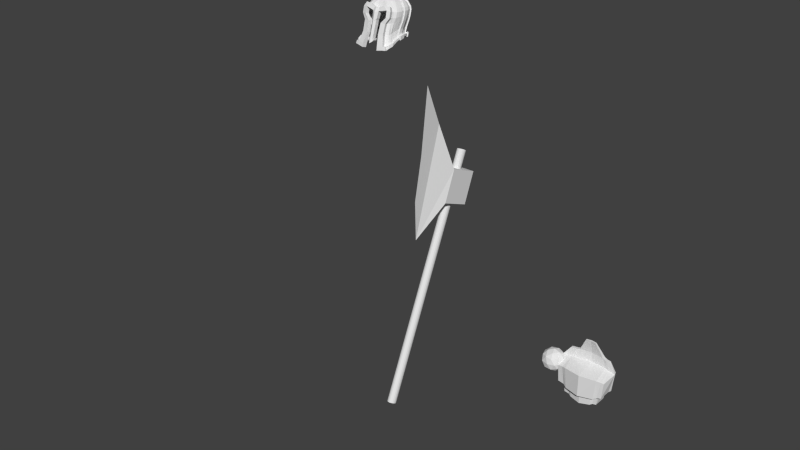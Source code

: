 # Source: marauder0.blend  (saved by Blender 2.71.0; exported with 4.5.12 LTS)
import bpy
from mathutils import Matrix  # noqa: F401  (used for matrix-valued properties, if any)

bpy.ops.wm.read_factory_settings(use_empty=True)
scene = bpy.context.scene
scene.name = 'Scene'

# ---- collections
col_collection_1 = bpy.data.collections.new('Collection 1'); scene.collection.children.link(col_collection_1)

# ---- world
world_world = bpy.data.worlds.new('World'); scene.world = world_world
world_world.color = (0.05088, 0.05088, 0.05088)
world_world.use_sun_shadow = False
world_world.sun_shadow_jitter_overblur = 0.0
world_world.cycles.sampling_method = 'MANUAL'
world_world.cycles.sample_map_resolution = 256

# ---- meshes
me_icosphere = bpy.data.meshes.new('Icosphere')
me_icosphere.from_pydata([(0.0, 0.0, -1.0), (0.7236, -0.5257, -0.4472), (-0.2764, -0.8506, -0.4472), (-0.8944, 0.0, -0.4472), (-0.2764, 0.8506, -0.4472), (0.7236, 0.5257, -0.4472), (0.2764, -0.8506, 0.4472), (-0.7236, -0.5257, 0.4472), (-0.7236, 0.5257, 0.4472), (0.2764, 0.8506, 0.4472), (0.8944, 0.0, 0.4472), (0.0, 0.0, 1.0), (-0.1625, -0.5, -0.8507), (0.4253, -0.309, -0.8507), (0.2629, -0.809, -0.5257), (0.8506, 0.0, -0.5257), (0.4253, 0.309, -0.8507), (-0.5257, 0.0, -0.8507), (-0.6882, -0.5, -0.5257), (-0.1625, 0.5, -0.8507), (-0.6882, 0.5, -0.5257), (0.2629, 0.809, -0.5257), (0.9511, -0.309, 0.0), (0.9511, 0.309, 0.0), (0.0, -1.0, 0.0), (0.5878, -0.809, 0.0), (-0.9511, -0.309, 0.0), (-0.5878, -0.809, 0.0), (-0.5878, 0.809, 0.0), (-0.9511, 0.309, 0.0), (0.5878, 0.809, 0.0), (0.0, 1.0, 0.0), (0.6882, -0.5, 0.5257), (-0.2629, -0.809, 0.5257), (-0.8506, 0.0, 0.5257), (-0.2629, 0.809, 0.5257), (0.6882, 0.5, 0.5257), (0.1625, -0.5, 0.8507), (0.5257, 0.0, 0.8507), (-0.4253, -0.309, 0.8507), (-0.4253, 0.309, 0.8507), (0.1625, 0.5, 0.8507)], [], [(0, 13, 12), (1, 13, 15), (0, 12, 17), (0, 17, 19), (0, 19, 16), (1, 15, 22), (2, 14, 24), (3, 18, 26), (4, 20, 28), (5, 21, 30), (1, 22, 25), (2, 24, 27), (3, 26, 29), (4, 28, 31), (5, 30, 23), (6, 32, 37), (7, 33, 39), (8, 34, 40), (9, 35, 41), (10, 36, 38), (12, 14, 2), (12, 13, 14), (13, 1, 14), (15, 16, 5), (15, 13, 16), (13, 0, 16), (17, 18, 3), (17, 12, 18), (12, 2, 18), (19, 20, 4), (19, 17, 20), (17, 3, 20), (16, 21, 5), (16, 19, 21), (19, 4, 21), (22, 23, 10), (22, 15, 23), (15, 5, 23), (24, 25, 6), (24, 14, 25), (14, 1, 25), (26, 27, 7), (26, 18, 27), (18, 2, 27), (28, 29, 8), (28, 20, 29), (20, 3, 29), (30, 31, 9), (30, 21, 31), (21, 4, 31), (25, 32, 6), (25, 22, 32), (22, 10, 32), (27, 33, 7), (27, 24, 33), (24, 6, 33), (29, 34, 8), (29, 26, 34), (26, 7, 34), (31, 35, 9), (31, 28, 35), (28, 8, 35), (23, 36, 10), (23, 30, 36), (30, 9, 36), (37, 38, 11), (37, 32, 38), (32, 10, 38), (39, 37, 11), (39, 33, 37), (33, 6, 37), (40, 39, 11), (40, 34, 39), (34, 7, 39), (41, 40, 11), (41, 35, 40), (35, 8, 40), (38, 41, 11), (38, 36, 41), (36, 9, 41)])
me_icosphere.use_remesh_preserve_volume = False
me_icosphere.use_remesh_preserve_attributes = False
me_icosphere.use_mirror_vertex_groups = False
me_icosphere.update()
me_cube_002 = bpy.data.meshes.new('Cube.002')
me_cube_002.from_pydata([(-1.164, -0.6942, 3.553), (-1.164, 1.104, 3.553), (1.162, 1.104, 3.553), (1.162, -0.6942, 3.553), (-1.254, -0.7693, 5.452), (-1.399, 1.224, 5.87), (1.407, 1.224, 5.87), (1.256, -0.7693, 5.452), (0.004084, 1.404, 5.909), (-0.0007257, 1.11, 3.369), (0.001125, -1.0, 5.496), (-0.0007257, -0.9079, 3.37), (-1.441, -0.5817, 3.722), (-1.441, 0.9961, 3.725), (1.439, 0.9961, 3.725), (1.439, -0.5817, 3.722), (-1.553, -0.6479, 5.391), (-1.733, 1.101, 5.813), (1.741, 1.101, 5.813), (1.555, -0.6479, 5.391), (-2.002, -0.5346, 3.769), (-2.002, 0.9504, 3.773), (1.837, 0.9504, 3.773), (1.837, -0.5346, 3.769), (-2.159, -0.5971, 5.34), (-2.409, 1.049, 5.764), (2.221, 1.049, 5.764), (1.985, -0.5971, 5.34), (-1.399, 0.6281, 5.873), (-1.164, 0.6006, 3.553), (1.407, 0.6281, 5.873), (1.162, 0.6006, 3.553), (-0.0007257, 0.5658, 3.37), (0.004084, 0.7569, 5.918), (-1.733, 0.5564, 5.813), (-1.441, 0.5342, 3.722), (1.741, 0.5564, 5.813), (1.439, 0.5342, 3.722), (-2.409, 0.5264, 5.762), (-2.002, 0.5063, 3.769), (2.221, 0.5264, 5.762), (1.837, 0.5063, 3.769)], [], [(7, 3, 15, 19), (8, 6, 2, 9), (31, 2, 14, 37), (10, 4, 0, 11), (32, 9, 2, 31), (5, 8, 9, 1), (7, 10, 11, 3), (29, 1, 9, 32), (19, 15, 23, 27), (37, 14, 22, 41), (30, 7, 19, 36), (2, 6, 18, 14), (29, 0, 12, 35), (5, 1, 13, 17), (0, 4, 16, 12), (38, 25, 21, 39), (40, 27, 23, 41), (36, 19, 27, 40), (14, 18, 26, 22), (35, 12, 20, 39), (17, 13, 21, 25), (12, 16, 24, 20), (3, 31, 37, 15), (11, 32, 31, 3), (10, 33, 28, 4), (0, 29, 32, 11), (7, 30, 33, 10), (15, 37, 41, 23), (1, 29, 35, 13), (4, 28, 34, 16), (24, 38, 39, 20), (26, 40, 41, 22), (13, 35, 39, 21), (16, 34, 38, 24), (8, 5, 17, 25, 38, 34, 28, 33, 30, 36, 40, 26, 18, 6)])
me_cube_002.use_remesh_preserve_volume = False
me_cube_002.use_remesh_preserve_attributes = False
me_cube_002.use_mirror_vertex_groups = False
me_cube_002.update()
me_cube_001 = bpy.data.meshes.new('Cube.001')
me_cube_001.from_pydata([(-1.199, -0.7693, -0.8016), (-1.199, 0.9879, -0.8016), (1.199, 0.9879, -0.8016), (1.199, -0.7693, -0.8016), (-1.383, -0.7693, 0.9556), (-1.337, 0.9879, 1.377), (1.343, 0.9879, 1.377), (1.383, -0.7693, 0.9556), (0.002827, 1.289, 1.367), (0.0, 1.06, -1.05), (0.0, -1.056, 1.0), (0.0, -1.056, -0.856), (-1.485, -0.6479, -0.6195), (-1.485, 0.8665, -0.6195), (1.485, 0.8665, -0.6195), (1.485, -0.6479, -0.6195), (-1.712, -0.6479, 0.8949), (-1.656, 0.8665, 1.316), (1.662, 0.8665, 1.316), (1.712, -0.6479, 0.8949), (-2.001, -0.5971, -0.5617), (-2.063, 0.8156, -0.5686), (1.895, 0.8156, -0.5686), (1.815, -0.5971, -0.5591), (-2.109, -0.5971, 0.8469), (-2.303, 0.8156, 1.265), (2.12, 0.8156, 1.265), (1.954, -0.5971, 0.8467), (-1.337, 0.6281, 1.377), (-1.199, 0.6281, -0.8016), (1.343, 0.6281, 1.377), (1.199, 0.6281, -0.8016), (0.0, 0.5905, -1.0), (0.002827, 0.7569, 1.421), (-1.656, 0.5564, 1.316), (-1.485, 0.5564, -0.6195), (1.662, 0.5564, 1.316), (1.485, 0.5564, -0.6195), (-2.381, 0.5264, 1.249), (-2.001, 0.5264, -0.5617), (2.22, 0.5264, 1.244), (1.815, 0.5264, -0.5591), (-1.027, 0.9355, 2.146), (1.029, 0.9355, 2.146), (0.000736, 1.072, 2.18), (-1.272, 0.8424, 2.099), (1.274, 0.8424, 2.099), (-1.768, 0.8034, 2.06), (1.625, 0.8034, 2.06), (-1.027, 0.6596, 2.146), (1.029, 0.6596, 2.146), (0.000736, 0.7584, 2.18), (-1.272, 0.6046, 2.099), (1.274, 0.6046, 2.099), (-1.768, 0.5816, 2.06), (1.625, 0.5816, 2.06), (-0.4211, 0.4901, 3.406), (0.4226, 0.4901, 3.406), (0.000736, 0.5463, 3.42), (-0.4211, 0.3768, 3.406), (0.4226, 0.3768, 3.406), (0.000736, 0.4174, 3.42)], [], [(7, 3, 15, 19), (8, 6, 2, 9), (31, 2, 14, 37), (10, 4, 0, 11), (32, 9, 2, 31), (28, 33, 51, 49), (5, 8, 9, 1), (7, 10, 11, 3), (29, 1, 9, 32), (33, 30, 50, 51), (19, 15, 23, 27), (37, 14, 22, 41), (30, 7, 19, 36), (2, 6, 18, 14), (29, 0, 12, 35), (5, 1, 13, 17), (30, 36, 53, 50), (0, 4, 16, 12), (38, 25, 21, 39), (40, 27, 23, 41), (36, 19, 27, 40), (14, 18, 26, 22), (35, 12, 20, 39), (17, 13, 21, 25), (34, 28, 49, 52), (12, 16, 24, 20), (3, 31, 37, 15), (11, 32, 31, 3), (10, 33, 28, 4), (0, 29, 32, 11), (7, 30, 33, 10), (15, 37, 41, 23), (36, 40, 55, 53), (1, 29, 35, 13), (4, 28, 34, 16), (24, 38, 39, 20), (26, 40, 41, 22), (38, 34, 52, 54), (13, 35, 39, 21), (16, 34, 38, 24), (49, 51, 61, 59), (51, 50, 60, 61), (49, 42, 45, 52), (52, 45, 47, 54), (43, 50, 53, 46), (46, 53, 55, 48), (40, 26, 48, 55), (17, 25, 47, 45), (26, 18, 46, 48), (25, 38, 54, 47), (5, 17, 45, 42), (18, 6, 43, 46), (8, 5, 42, 44), (6, 8, 44, 43), (61, 58, 56, 59), (60, 57, 58, 61), (50, 43, 57, 60), (44, 42, 56, 58), (43, 44, 58, 57), (42, 49, 59, 56)])
me_cube_001.use_remesh_preserve_volume = False
me_cube_001.use_remesh_preserve_attributes = False
me_cube_001.use_mirror_vertex_groups = False
me_cube_001.update()
me_cylinder_002 = bpy.data.meshes.new('Cylinder.002')
me_cylinder_002.from_pydata([(-1.433, -3.977, -1.981), (-2.465, -3.365, 0.3091), (-1.649, -5.59, -7.275), (-0.8918, -2.138, 2.072), (-2.996, -5.328, -7.06), (-1.68, -1.984, 2.03), (-3.659, -4.859, -6.7), (-2.234, -1.734, 1.964), (-3.796, -4.271, -6.343), (-2.541, -1.397, 1.874), (-3.65, -3.583, -6.01), (-2.687, -0.9866, 1.764), (-3.615, -2.823, -5.679), (-2.863, -0.5185, 1.639), (-3.618, -1.95, -5.361), (-3.035, 0.07808, 1.513), (-3.562, -0.9692, -5.122), (-3.068, 0.7856, 1.392), (-3.419, -0.0891, -5.111), (-2.955, 1.46, 1.267), (-3.208, 0.5646, -5.273), (-2.774, 1.987, 1.134), (-2.887, 1.145, -5.428), (-2.496, 2.455, 1.009), (-2.455, 1.653, -5.564), (-2.122, 2.866, 0.8989), (-1.929, 2.07, -5.675), (-1.667, 3.202, 0.8089), (-1.329, 2.38, -5.758), (-1.148, 3.452, 0.742), (-0.6775, 2.571, -5.809), (-0.5855, 3.607, 0.7008), (8.56e-07, 2.636, -5.826), (3.694e-07, 3.659, 0.6869), (0.6775, 2.571, -5.809), (0.5855, 3.607, 0.7008), (1.329, 2.38, -5.758), (1.148, 3.452, 0.742), (1.929, 2.07, -5.675), (1.667, 3.202, 0.8089), (2.455, 1.653, -5.564), (2.122, 2.866, 0.8989), (2.887, 1.145, -5.428), (2.496, 2.455, 1.009), (3.208, 0.5646, -5.273), (2.774, 1.987, 1.134), (3.419, -0.0891, -5.111), (2.955, 1.46, 1.267), (3.562, -0.9692, -5.122), (3.068, 0.7856, 1.392), (3.618, -1.95, -5.361), (3.035, 0.07808, 1.513), (3.615, -2.823, -5.679), (2.863, -0.5185, 1.639), (3.65, -3.583, -6.01), (2.687, -0.9867, 1.764), (3.796, -4.271, -6.343), (2.541, -1.397, 1.874), (3.659, -4.859, -6.7), (2.234, -1.734, 1.964), (2.996, -5.328, -7.06), (1.68, -1.984, 2.03), (1.649, -5.59, -7.275), (0.8918, -2.138, 2.072), (-1.262, -4.629, -4.275), (-3.25, -3.174, 0.2581), (-2.471, -3.786, -2.032), (-2.377, -4.449, -4.327), (-3.425, -2.855, 0.2094), (-3.059, -3.458, -2.046), (-3.079, -4.102, -4.307), (-3.838, -2.415, 0.1841), (-3.509, -2.995, -1.985), (-3.203, -3.585, -4.156), (-3.983, -1.876, 0.1624), (-3.731, -2.425, -1.893), (-3.246, -2.975, -3.948), (-4.078, -1.262, 0.1288), (-3.929, -1.781, -1.808), (-3.404, -2.298, -3.743), (-4.064, -0.4867, 0.09518), (-3.981, -0.9787, -1.727), (-3.563, -1.464, -3.544), (-4.006, 0.4116, 0.04187), (-3.948, -0.04998, -1.682), (-3.592, -0.5096, -3.402), (-3.834, 1.247, -0.07224), (-3.794, 0.808, -1.754), (-3.446, 0.3595, -3.432), (-3.598, 1.891, -0.2348), (-3.561, 1.461, -1.918), (-3.234, 1.013, -3.595), (-3.238, 2.463, -0.3876), (-3.205, 2.041, -2.073), (-2.911, 1.593, -3.75), (-2.754, 2.965, -0.5215), (-2.725, 2.55, -2.209), (-2.475, 2.101, -3.886), (-2.164, 3.376, -0.6314), (-2.141, 2.967, -2.32), (-1.945, 2.519, -3.998), (-1.49, 3.682, -0.7131), (-1.475, 3.277, -2.403), (-1.34, 2.829, -4.081), (-0.7598, 3.871, -0.7634), (-0.7519, 3.468, -2.454), (-0.683, 3.019, -4.132), (7.19e-07, 3.934, -0.7804), (7.999e-07, 3.532, -2.472), (7.65e-07, 3.084, -4.149), (0.7598, 3.871, -0.7634), (0.7519, 3.468, -2.454), (0.683, 3.019, -4.132), (1.49, 3.682, -0.7131), (1.475, 3.277, -2.403), (1.34, 2.829, -4.081), (2.164, 3.376, -0.6314), (2.141, 2.967, -2.32), (1.945, 2.519, -3.998), (2.754, 2.965, -0.5215), (2.725, 2.55, -2.209), (2.475, 2.101, -3.886), (3.238, 2.463, -0.3876), (3.205, 2.041, -2.073), (2.911, 1.593, -3.75), (3.598, 1.891, -0.2348), (3.561, 1.461, -1.918), (3.234, 1.013, -3.595), (3.834, 1.247, -0.07223), (3.794, 0.808, -1.754), (3.446, 0.3595, -3.432), (4.006, 0.4116, 0.04187), (3.948, -0.04999, -1.682), (3.592, -0.5096, -3.402), (4.064, -0.4867, 0.09518), (3.981, -0.9787, -1.727), (3.563, -1.464, -3.544), (4.078, -1.262, 0.1288), (3.929, -1.781, -1.808), (3.404, -2.298, -3.743), (3.983, -1.876, 0.1624), (3.731, -2.425, -1.893), (3.246, -2.975, -3.948), (3.838, -2.415, 0.1841), (3.509, -2.995, -1.985), (3.203, -3.585, -4.156), (3.425, -2.855, 0.2094), (3.059, -3.458, -2.046), (3.079, -4.102, -4.307), (3.25, -3.174, 0.2581), (2.471, -3.786, -2.032), (2.377, -4.449, -4.327), (2.465, -3.365, 0.3091), (1.433, -3.977, -1.981), (1.262, -4.629, -4.275), (-0.5916, -0.9985, 2.575), (-1.115, -0.8897, 2.561), (-1.468, -0.7171, 2.522), (-1.651, -0.4895, 2.453), (-1.743, -0.2153, 2.356), (-1.854, 0.1026, 2.265), (-1.957, 0.5083, 2.174), (-1.968, 0.9883, 2.081), (-1.891, 1.447, 1.99), (-1.774, 1.807, 1.899), (-1.597, 2.126, 1.815), (-1.358, 2.407, 1.741), (-1.067, 2.637, 1.68), (-0.7347, 2.807, 1.635), (-0.3745, 2.913, 1.608), (4.639e-08, 2.948, 1.598), (0.3745, 2.913, 1.608), (0.7347, 2.807, 1.635), (1.067, 2.637, 1.68), (1.358, 2.407, 1.741), (1.597, 2.126, 1.815), (1.774, 1.807, 1.899), (1.891, 1.447, 1.99), (1.968, 0.9883, 2.081), (1.957, 0.5083, 2.174), (1.854, 0.1026, 2.265), (1.743, -0.2154, 2.356), (1.651, -0.4895, 2.453), (1.468, -0.7171, 2.522), (1.115, -0.8897, 2.561), (0.5916, -0.9985, 2.575), (0.5954, 0.1723, 2.945), (0.8813, 0.3861, 2.888), (0.9305, 0.5356, 2.848), (0.9891, 0.7061, 2.803), (-0.7254, 0.5921, 2.501), (1.042, 0.9235, 2.757), (-0.8127, 0.8945, 2.43), (1.047, 1.181, 2.713), (-1.005, 1.427, 2.667), (-0.7353, 1.437, 2.322), (-0.6618, 1.57, 2.286), (-0.5628, 1.686, 2.255), (-0.4422, 1.782, 2.23), (-0.3046, 1.853, 2.211), (-0.1553, 1.897, 2.199), (-2.721e-07, 1.911, 2.195), (0.1553, 1.897, 2.199), (0.3046, 1.853, 2.211), (0.4422, 1.782, 2.23), (0.5628, 1.686, 2.255), (0.6618, 1.57, 2.286), (0.7353, 1.437, 2.322), (0.7836, 1.287, 2.36), (-1.047, 1.181, 2.713), (-0.9891, 0.7061, 2.803), (-0.8813, 0.3861, 2.888), (-0.7835, 0.2635, 2.921), (-0.5954, 0.1723, 2.945), (0.6108, 0.38, 2.558), (-0.3158, 0.1162, 2.96), (0.2462, 0.2651, 2.588), (-0.2462, 0.2651, 2.588), (-0.4641, 0.3089, 2.577), (-0.6108, 0.38, 2.558), (-0.687, 0.4756, 2.532), (0.3158, 0.1162, 2.96), (-0.7711, 0.7251, 2.465), (0.7835, 0.2635, 2.921), (-0.8163, 1.095, 2.395), (-0.7836, 1.287, 2.36), (1.005, 1.427, 2.667), (0.9432, 1.619, 2.619), (0.8489, 1.789, 2.573), (0.7219, 1.939, 2.533), (0.5672, 2.062, 2.5), (0.3907, 2.153, 2.476), (0.1992, 2.209, 2.461), (-2.294e-07, 2.228, 2.456), (-0.1992, 2.209, 2.461), (-0.3907, 2.153, 2.476), (-0.5672, 2.062, 2.5), (-0.7219, 1.939, 2.533), (-0.8489, 1.789, 2.573), (-0.9432, 1.619, 2.619), (0.8163, 1.095, 2.395), (0.8127, 0.8945, 2.43), (0.7711, 0.7251, 2.465), (0.7254, 0.5921, 2.501), (0.687, 0.4756, 2.532), (-1.042, 0.9235, 2.757), (0.4641, 0.3089, 2.577), (-0.9305, 0.5356, 2.848), (0.5954, 0.1893, 3.017), (3.248, -3.48, -0.8869), (3.423, -3.157, -0.9184), (3.833, -2.705, -0.9006), (3.971, -2.151, -0.8653), (4.071, -1.522, -0.8395), (4.069, -0.7327, -0.816), (4.027, 0.1808, -0.8202), (3.86, 1.027, -0.9132), (3.622, 1.676, -1.076), (3.26, 2.252, -1.23), (2.772, 2.757, -1.365), (2.178, 3.172, -1.476), (1.5, 3.48, -1.558), (0.7649, 3.669, -1.609), (7.775e-07, 3.733, -1.626), (-0.7649, 3.669, -1.609), (-1.5, 3.48, -1.558), (-2.178, 3.172, -1.476), (-2.772, 2.757, -1.365), (-3.26, 2.252, -1.23), (-3.622, 1.676, -1.076), (-3.86, 1.027, -0.9132), (-4.027, 0.1808, -0.8202), (-4.069, -0.7327, -0.816), (-4.071, -1.522, -0.8395), (-3.971, -2.151, -0.8653), (-3.833, -2.705, -0.9006), (-3.423, -3.157, -0.9184), (-2.464, -3.671, -0.8358), (-3.248, -3.48, -0.8869), (2.464, -3.671, -0.8358), (-2.838, -2.853, 0.9315), (-1.739, -3.037, 0.9806), (-3.149, -2.549, 0.8761), (-3.53, -2.131, 0.83), (-3.665, -1.62, 0.7802), (-3.778, -1.038, 0.7173), (-3.818, -0.3011, 0.654), (-3.803, 0.5577, 0.5783), (-3.646, 1.362, 0.4584), (-3.421, 1.983, 0.3012), (-3.079, 2.536, 0.1536), (-2.618, 3.02, 0.02426), (-2.057, 3.418, -0.08189), (-1.417, 3.713, -0.1608), (-0.7223, 3.895, -0.2093), (6.283e-07, 3.956, -0.2257), (0.7223, 3.895, -0.2093), (1.417, 3.713, -0.1608), (2.057, 3.418, -0.08189), (2.618, 3.02, 0.02426), (3.079, 2.536, 0.1536), (3.421, 1.983, 0.3012), (3.646, 1.362, 0.4584), (3.803, 0.5577, 0.5783), (3.818, -0.3011, 0.654), (3.778, -1.038, 0.7173), (3.665, -1.62, 0.7802), (3.53, -2.131, 0.83), (3.149, -2.549, 0.8761), (2.838, -2.853, 0.9315), (1.739, -3.037, 0.9806), (-0.2973, -2.138, 2.072), (0.2973, -2.138, 2.072), (0.1972, -0.9985, 2.575), (-0.1972, -0.9985, 2.575), (-0.08207, 0.2651, 2.588), (0.08207, 0.2651, 2.588), (-0.5304, -3.147, 0.5705), (0.5304, -3.147, 0.5705), (-0.7146, -3.571, -0.1049), (0.7146, -3.571, -0.1049), (-0.5708, -3.896, -1.323), (0.5708, -3.896, -1.323), (-0.3733, -5.082, -5.419), (0.3733, -5.082, -5.419), (0.4636, -4.239, -2.606), (-0.4636, -4.239, -2.606), (0.4426, -3.992, -1.68), (-0.4426, -3.992, -1.68), (-1.607, -4.799, -1.825), (-2.603, -4.117, 0.6885), (-1.864, -6.437, -7.048), (-3.23, -6.175, -6.832), (3.23, -6.175, -6.832), (1.864, -6.437, -7.048), (-1.454, -5.456, -4.063), (-3.442, -3.939, 0.5839), (-2.656, -4.612, -1.906), (-2.585, -5.281, -4.116), (3.442, -3.939, 0.5839), (2.656, -4.612, -1.906), (2.585, -5.281, -4.116), (2.603, -4.117, 0.6885), (1.607, -4.799, -1.825), (1.454, -5.456, -4.063), (3.446, -4.295, -0.725), (-2.656, -4.492, -0.7009), (-3.446, -4.295, -0.7251), (2.656, -4.492, -0.7009), (-3.001, -3.546, 1.403), (-1.766, -3.777, 1.405), (3.001, -3.546, 1.403), (1.766, -3.777, 1.405), (-0.5154, -3.885, 0.9986), (0.5154, -3.885, 0.9986), (-0.7035, -4.345, 0.2543), (0.7035, -4.345, 0.2543), (-0.5708, -4.721, -1.103), (0.5708, -4.721, -1.103), (-0.3765, -5.923, -5.2), (0.3765, -5.923, -5.2), (0.4647, -5.064, -2.385), (-0.4647, -5.064, -2.385), (0.4426, -4.816, -1.459), (-0.4426, -4.816, -1.459), (-0.3778, -5.218, -5.843), (0.3778, -5.218, -5.843), (-0.3813, -6.061, -5.625), (0.3813, -6.061, -5.625), (-1.579, -5.39, -6.525), (-2.884, -5.145, -6.377), (-3.567, -4.701, -6.102), (-3.681, -4.112, -5.794), (-3.566, -3.427, -5.491), (-3.565, -2.686, -5.191), (-3.593, -1.828, -4.904), (-3.569, -0.8536, -4.689), (-3.426, 0.02375, -4.689), (-3.215, 0.6774, -4.851), (-2.893, 1.257, -5.006), (-2.461, 1.766, -5.142), (-1.933, 2.183, -5.253), (-1.332, 2.493, -5.336), (-0.6789, 2.684, -5.387), (8.331e-07, 2.748, -5.404), (0.6789, 2.684, -5.387), (1.332, 2.493, -5.336), (1.933, 2.183, -5.253), (2.461, 1.766, -5.142), (2.893, 1.257, -5.006), (3.215, 0.6774, -4.851), (3.426, 0.02375, -4.689), (3.569, -0.8536, -4.689), (3.593, -1.828, -4.904), (3.565, -2.686, -5.191), (3.566, -3.427, -5.491), (3.681, -4.112, -5.794), (3.567, -4.701, -6.102), (2.884, -5.145, -6.377), (1.578, -5.39, -6.525), (-1.793, -6.238, -6.302), (-3.117, -5.993, -6.154), (3.117, -5.993, -6.154), (1.793, -6.238, -6.302), (-3.672, -5.502, -6.941), (-4.092, -5.322, -6.535), (-4.39, -4.465, -6.217), (-4.253, -3.632, -5.94), (-4.206, -2.953, -5.629), (-4.196, -2.037, -5.341), (-4.15, -0.9381, -5.139), (-3.993, 0.03965, -5.155), (-3.752, 0.783, -5.34), (-3.378, 1.46, -5.519), (-2.872, 2.055, -5.676), (-2.257, 2.544, -5.805), (-1.554, 2.907, -5.9), (-0.7923, 3.13, -5.959), (9.535e-07, 3.206, -5.979), (0.7923, 3.13, -5.959), (1.554, 2.907, -5.9), (2.257, 2.544, -5.805), (2.872, 2.055, -5.676), (3.378, 1.46, -5.519), (3.752, 0.783, -5.34), (3.993, 0.03965, -5.155), (4.15, -0.9381, -5.139), (4.196, -2.037, -5.341), (4.206, -2.953, -5.629), (4.253, -3.632, -5.94), (4.39, -4.465, -6.216), (4.092, -5.322, -6.535), (3.672, -5.502, -6.941), (-3.904, -6.024, -6.784), (3.904, -6.024, -6.784), (-3.506, -5.442, -6.236), (-4.092, -5.063, -5.945), (-4.29, -4.194, -5.699), (-4.169, -3.525, -5.428), (-4.152, -2.814, -5.151), (-4.171, -1.875, -4.897), (-4.156, -0.7974, -4.713), (-3.998, 0.1589, -4.734), (-3.759, 0.896, -4.918), (-3.384, 1.572, -5.097), (-2.878, 2.168, -5.254), (-2.261, 2.656, -5.383), (-1.557, 3.019, -5.478), (-0.7939, 3.243, -5.537), (9.306e-07, 3.318, -5.557), (0.7939, 3.243, -5.537), (1.557, 3.019, -5.478), (2.261, 2.656, -5.383), (2.878, 2.168, -5.254), (3.384, 1.572, -5.097), (3.759, 0.896, -4.918), (3.998, 0.1589, -4.734), (4.156, -0.7974, -4.713), (4.171, -1.875, -4.897), (4.152, -2.814, -5.151), (4.169, -3.525, -5.428), (4.29, -4.194, -5.699), (4.092, -5.063, -5.945), (3.506, -5.442, -6.236), (-3.792, -5.843, -6.106), (3.792, -5.843, -6.106), (-1.999e-06, -2.138, 2.072), (-1.507e-06, -0.9985, 2.575), (-8.953e-07, 0.2651, 2.588), (-2.23e-06, -3.147, 0.5705), (-1.69e-06, -5.52, -5.697), (-2.263e-06, -4.326, 0.7199), (-2.179e-06, -4.786, -0.02442), (-2.198e-06, -5.162, -1.382), (-2.112e-06, -6.343, -5.477), (-2.225e-06, -5.504, -2.664), (-2.228e-06, -5.257, -1.738), (-1.66e-06, -5.645, -6.12), (-2.085e-06, -6.468, -5.9), (-0.7147, -4.983, -5.062), (0.7147, -4.983, -5.062), (-0.7179, -5.823, -4.844), (0.7179, -5.823, -4.844), (-0.7192, -5.128, -5.488), (0.7192, -5.128, -5.488), (-0.7227, -5.972, -5.269), (0.7227, -5.972, -5.269), (-3.648, -2.734, -5.943), (-3.042, -0.5163, 1.855), (-3.651, -1.86, -5.625), (-3.213, 0.08062, 1.73), (-3.413, -0.1584, -5.383), (-3.134, 1.57, 1.454), (-3.203, 0.4953, -5.545), (-2.95, 2.096, 1.323), (-2.454, 1.579, -5.835), (-2.244, 3.07, 1.048), (-1.928, 1.997, -5.946), (-1.787, 3.405, 0.9628), (-0.6774, 2.498, -6.08), (-0.6045, 3.855, 0.8299), (8.092e-05, 2.563, -6.098), (-0.0189, 3.907, 0.8171), (1.328, 2.307, -6.029), (1.238, 3.677, 0.8855), (1.929, 1.997, -5.946), (1.758, 3.429, 0.948), (2.884, 1.071, -5.699), (2.659, 2.599, 1.186), (3.205, 0.4907, -5.544), (2.939, 2.132, 1.308), (3.565, -0.9106, -5.396), (3.252, 0.8144, 1.602), (3.622, -1.891, -5.636), (3.222, 0.1058, 1.72), (-4.354, -1.259, 0.1792), (-4.204, -1.799, -1.858), (-3.683, -2.333, -3.745), (-4.336, -0.4835, 0.1654), (-4.258, -0.9922, -1.771), (-3.841, -1.494, -3.575), (-4.095, 1.348, -0.04871), (-4.058, 0.8866, -1.811), (-3.712, 0.4355, -3.482), (-3.859, 1.993, -0.2094), (-3.824, 1.54, -1.975), (-3.5, 1.089, -3.644), (-2.917, 3.193, -0.5409), (-2.894, 2.763, -2.278), (-2.65, 2.31, -3.955), (-2.327, 3.605, -0.6491), (-2.31, 3.18, -2.391), (-2.12, 2.728, -4.066), (-0.7839, 4.148, -0.8019), (-0.7772, 3.739, -2.523), (-0.7097, 3.29, -4.204), (-0.02415, 4.212, -0.8186), (-0.02527, 3.803, -2.54), (-0.02671, 3.354, -4.221), (1.609, 3.935, -0.7408), (1.599, 3.519, -2.474), (1.469, 3.068, -4.151), (2.282, 3.629, -0.6604), (2.265, 3.209, -2.39), (2.074, 2.758, -4.069), (3.475, 2.614, -0.378), (3.446, 2.17, -2.138), (3.156, 1.718, -3.807), (3.835, 2.042, -0.2269), (3.802, 1.59, -1.982), (3.479, 1.137, -3.653), (4.28, 0.4289, 0.1004), (4.226, -0.04025, -1.725), (3.87, -0.5057, -3.441), (4.341, -0.4699, 0.139), (4.257, -0.9699, -1.776), (3.843, -1.462, -3.567), (-1.972, 0.1261, 2.519), (-2.071, 0.5339, 2.43), (-2.004, 1.545, 2.228), (-1.887, 1.904, 2.137), (-1.434, 2.564, 1.96), (-1.142, 2.794, 1.901), (-0.3866, 3.099, 1.817), (-0.01204, 3.134, 1.808), (0.7916, 2.978, 1.851), (1.124, 2.808, 1.895), (1.7, 2.247, 2.047), (1.878, 1.927, 2.13), (2.085, 1.031, 2.333), (2.08, 0.55, 2.424), (-0.8443, 0.7656, 2.734), (-0.8859, 0.935, 2.698), (-0.8566, 1.375, 2.616), (-0.8083, 1.525, 2.578), (-0.6097, 1.811, 2.503), (-0.4891, 1.906, 2.477), (-0.1625, 2.037, 2.442), (-0.007181, 2.051, 2.438), (0.3393, 1.985, 2.456), (0.4769, 1.914, 2.475), (0.7278, 1.673, 2.539), (0.8013, 1.54, 2.575), (0.8927, 1.144, 2.661), (0.889, 0.9426, 2.696), (-0.8519, 0.801, 2.724), (-0.8968, 0.9871, 2.681), (-0.8622, 1.416, 2.597), (-0.8084, 1.579, 2.553), (-0.6179, 1.851, 2.476), (-0.4852, 1.955, 2.447), (-0.1703, 2.08, 2.411), (-2.983e-07, 2.096, 2.407), (0.3341, 2.032, 2.425), (0.4852, 1.955, 2.447), (0.727, 1.724, 2.512), (0.8084, 1.579, 2.553), (0.8995, 1.207, 2.639), (0.8968, 0.9871, 2.681), (4.349, -0.7194, -0.8332), (4.308, 0.1947, -0.8326), (3.863, 1.816, -1.117), (3.501, 2.392, -1.271), (2.298, 3.418, -1.537), (1.621, 3.726, -1.619), (-0.02438, 4.006, -1.691), (-0.7893, 3.942, -1.674), (-2.343, 3.392, -1.532), (-2.938, 2.977, -1.421), (-3.887, 1.765, -1.106), (-4.125, 1.117, -0.9423), (-4.349, -0.7337, -0.8299), (-4.351, -1.524, -0.8592), (-4.013, -1.038, 0.8705), (-4.046, -0.3022, 0.8185), (-3.878, 1.473, 0.5691), (-3.652, 2.095, 0.4159), (-2.769, 3.249, 0.08511), (-2.207, 3.646, -0.01486), (-0.7452, 4.173, -0.1729), (-0.02284, 4.234, -0.1881), (1.527, 3.966, -0.1071), (2.168, 3.671, -0.03345), (3.29, 2.693, 0.2522), (3.634, 2.14, 0.3949), (4.04, 0.5777, 0.7277), (4.062, -0.2815, 0.7925), (-3.681, -2.773, -4.951), (-3.8, -1.904, -4.73), (-3.615, 0.1294, -4.51), (-3.403, 0.783, -4.671), (-2.584, 1.963, -4.985), (-2.056, 2.38, -5.095), (-0.6977, 2.922, -5.239), (-0.01883, 2.986, -5.256), (1.422, 2.71, -5.183), (2.024, 2.401, -5.101), (3.065, 1.399, -4.834), (3.387, 0.8188, -4.68), (3.79, -0.8873, -4.518), (3.749, -1.873, -4.675), (-4.393, -2.886, -5.827), (-4.436, -1.99, -5.48), (-4.181, 0.04905, -5.363), (-3.944, 0.7944, -5.544), (-3.001, 2.158, -5.903), (-2.385, 2.646, -6.033), (-0.8124, 3.278, -6.197), (-0.02002, 3.353, -6.217), (1.65, 3.031, -6.133), (2.353, 2.668, -6.037), (3.556, 1.502, -5.732), (3.931, 0.8252, -5.552), (4.376, -0.8972, -5.301), (4.366, -1.986, -5.558), (-4.37, -2.866, -4.982), (-4.292, -1.948, -4.654), (-4.197, 0.2651, -4.566), (-3.957, 1.002, -4.749), (-3.008, 2.371, -5.11), (-2.392, 2.859, -5.24), (-0.814, 3.489, -5.404), (-0.02011, 3.565, -5.424), (1.655, 3.244, -5.34), (2.358, 2.88, -5.244), (3.567, 1.716, -4.939), (3.941, 1.039, -4.759), (4.322, -0.8362, -4.49), (4.401, -1.9, -4.737), (-0.1053, 0.1162, 2.96), (0.1053, 0.1162, 2.96), (-1.029e-06, 0.1162, 2.96), (0.8813, 0.4032, 2.96), (0.9305, 0.5526, 2.92), (0.9891, 0.7231, 2.875), (1.042, 0.9405, 2.829), (1.047, 1.198, 2.785), (-1.005, 1.444, 2.739), (-1.047, 1.198, 2.785), (-0.9891, 0.7232, 2.875), (-0.8813, 0.4032, 2.96), (-0.7835, 0.2805, 2.993), (-0.5954, 0.1893, 3.017), (-0.3158, 0.1332, 3.032), (0.3158, 0.1332, 3.032), (0.7835, 0.2805, 2.993), (1.005, 1.444, 2.739), (0.9432, 1.636, 2.691), (0.8489, 1.806, 2.645), (0.7219, 1.956, 2.605), (0.5672, 2.079, 2.572), (0.3907, 2.17, 2.548), (0.1992, 2.226, 2.533), (-2.346e-07, 2.245, 2.528), (-0.1992, 2.226, 2.533), (-0.3907, 2.17, 2.548), (-0.5672, 2.079, 2.572), (-0.7219, 1.956, 2.605), (-0.8489, 1.806, 2.645), (-0.9432, 1.636, 2.691), (-1.042, 0.9405, 2.829), (-0.9305, 0.5526, 2.92), (0.6525, 0.2355, 3.615), (-0.1053, 0.1332, 3.032), (0.1053, 0.1332, 3.032), (-1.034e-06, 0.1332, 3.032), (0.6525, 0.1373, 3.199), (0.9659, 0.3717, 3.136), (1.02, 0.5355, 3.092), (1.084, 0.7224, 3.042), (1.143, 0.9606, 2.992), (1.148, 1.243, 2.944), (-1.102, 1.512, 2.894), (-1.148, 1.243, 2.944), (-1.084, 0.7224, 3.042), (-0.9659, 0.3717, 3.136), (-0.8587, 0.2372, 3.172), (-0.6525, 0.1373, 3.199), (-0.3461, 0.07581, 3.215), (0.3461, 0.07581, 3.215), (0.8587, 0.2372, 3.172), (1.102, 1.512, 2.894), (1.034, 1.723, 2.841), (0.9304, 1.91, 2.791), (0.7912, 2.073, 2.747), (0.6217, 2.208, 2.711), (0.4282, 2.308, 2.684), (0.2183, 2.369, 2.668), (-2.192e-07, 2.39, 2.662), (-0.2183, 2.369, 2.668), (-0.4282, 2.308, 2.684), (-0.6217, 2.208, 2.711), (-0.7912, 2.073, 2.747), (-0.9304, 1.91, 2.791), (-1.034, 1.723, 2.841), (-1.143, 0.9606, 2.992), (-1.02, 0.5355, 3.092), (0.3374, 0.772, 3.676), (-0.1154, 0.07581, 3.215), (0.1154, 0.07581, 3.215), (-1.095e-06, 0.07581, 3.215), (0.9659, 0.4699, 3.553), (1.02, 0.6337, 3.509), (1.084, 0.8206, 3.459), (1.143, 1.059, 3.409), (1.148, 1.341, 3.361), (-1.102, 1.611, 3.311), (-1.148, 1.341, 3.361), (-1.084, 0.8206, 3.459), (-0.9659, 0.4699, 3.553), (-0.8587, 0.3354, 3.589), (-0.6525, 0.2355, 3.615), (-0.3461, 0.174, 3.632), (0.3461, 0.174, 3.632), (0.8587, 0.3354, 3.589), (1.102, 1.611, 3.311), (1.034, 1.821, 3.257), (0.9304, 2.008, 3.207), (0.7912, 2.172, 3.164), (0.6217, 2.306, 3.128), (0.4282, 2.406, 3.101), (0.2183, 2.467, 3.085), (-2.368e-07, 2.488, 3.079), (-0.2183, 2.467, 3.085), (-0.4282, 2.406, 3.101), (-0.6217, 2.306, 3.128), (-0.7912, 2.172, 3.164), (-0.9304, 2.008, 3.207), (-1.034, 1.821, 3.257), (-1.143, 1.059, 3.409), (-1.02, 0.6337, 3.509), (0.3374, 0.8528, 4.019), (-0.1154, 0.174, 3.632), (0.1154, 0.174, 3.632), (-1.113e-06, 0.174, 3.632), (0.4994, 0.8932, 3.644), (0.5273, 0.9779, 3.621), (0.5605, 1.075, 3.596), (0.5908, 1.198, 3.57), (0.5934, 1.344, 3.545), (-0.5696, 1.483, 3.519), (-0.5934, 1.344, 3.545), (-0.5605, 1.075, 3.596), (-0.4994, 0.8932, 3.644), (-0.444, 0.8237, 3.663), (-0.3374, 0.772, 3.676), (-0.179, 0.7402, 3.685), (0.179, 0.7402, 3.685), (0.444, 0.8237, 3.663), (0.5696, 1.483, 3.519), (0.5345, 1.592, 3.491), (0.4811, 1.688, 3.465), (0.4091, 1.773, 3.443), (0.3214, 1.843, 3.424), (0.2214, 1.894, 3.41), (0.1129, 1.926, 3.402), (-3.95e-07, 1.937, 3.399), (-0.1129, 1.926, 3.402), (-0.2214, 1.894, 3.41), (-0.3214, 1.843, 3.424), (-0.4091, 1.773, 3.443), (-0.4811, 1.688, 3.465), (-0.5345, 1.592, 3.491), (-0.5908, 1.198, 3.57), (-0.5273, 0.9779, 3.621), (0.4298, 0.7363, 4.175), (-0.05966, 0.7402, 3.685), (0.05966, 0.7402, 3.685), (-8.48e-07, 0.7402, 3.685), (0.4994, 0.974, 3.987), (0.5273, 1.059, 3.964), (0.5605, 1.155, 3.938), (0.5908, 1.278, 3.912), (0.5934, 1.425, 3.887), (-0.5696, 1.564, 3.862), (-0.5934, 1.425, 3.887), (-0.5605, 1.155, 3.938), (-0.4994, 0.974, 3.987), (-0.444, 0.9044, 4.005), (-0.3374, 0.8528, 4.019), (-0.179, 0.821, 4.028), (0.179, 0.821, 4.028), (0.444, 0.9044, 4.005), (0.5696, 1.564, 3.862), (0.5345, 1.673, 3.834), (0.4811, 1.769, 3.808), (0.4091, 1.854, 3.786), (0.3214, 1.923, 3.767), (0.2214, 1.975, 3.753), (0.1129, 2.007, 3.745), (-4.166e-07, 2.018, 3.742), (-0.1129, 2.007, 3.745), (-0.2214, 1.975, 3.753), (-0.3214, 1.923, 3.767), (-0.4091, 1.854, 3.786), (-0.4811, 1.769, 3.808), (-0.5345, 1.673, 3.834), (-0.5908, 1.278, 3.912), (-0.5273, 1.059, 3.964), (0.4499, 0.7303, 4.291), (-0.05966, 0.821, 4.028), (0.05966, 0.821, 4.028), (-8.695e-07, 0.821, 4.028), (0.6362, 0.8907, 4.133), (0.6717, 0.9986, 4.105), (0.714, 1.122, 4.072), (0.7526, 1.279, 4.039), (0.7559, 1.465, 4.007), (-0.7256, 1.642, 3.974), (-0.7559, 1.465, 4.007), (-0.714, 1.122, 4.072), (-0.6362, 0.8907, 4.133), (-0.5656, 0.8021, 4.157), (-0.4298, 0.7363, 4.175), (-0.228, 0.6958, 4.186), (0.228, 0.6958, 4.186), (0.5656, 0.8021, 4.157), (0.7256, 1.642, 3.974), (0.6809, 1.781, 3.939), (0.6128, 1.904, 3.906), (0.5212, 2.012, 3.877), (0.4095, 2.1, 3.854), (0.282, 2.166, 3.836), (0.1438, 2.206, 3.825), (-3.846e-07, 2.22, 3.821), (-0.1438, 2.206, 3.825), (-0.282, 2.166, 3.836), (-0.4095, 2.1, 3.854), (-0.5212, 2.012, 3.877), (-0.6128, 1.904, 3.906), (-0.6809, 1.781, 3.939), (-0.7526, 1.279, 4.039), (-0.6717, 0.9986, 4.105), (0.4666, 0.7369, 4.436), (-0.076, 0.6958, 4.186), (0.076, 0.6958, 4.186), (-9.616e-07, 0.6958, 4.186), (0.666, 0.8918, 4.247), (0.7031, 1.005, 4.217), (0.7475, 1.134, 4.183), (0.7878, 1.298, 4.148), (0.7913, 1.493, 4.115), (-0.7596, 1.678, 4.081), (-0.7913, 1.493, 4.115), (-0.7475, 1.134, 4.183), (-0.666, 0.8918, 4.247), (-0.5921, 0.7992, 4.272), (-0.4499, 0.7303, 4.291), (-0.2387, 0.6879, 4.302), (0.2387, 0.6879, 4.302), (0.5921, 0.7992, 4.272), (0.7596, 1.678, 4.081), (0.7128, 1.823, 4.044), (0.6415, 1.952, 4.009), (0.5455, 2.065, 3.979), (0.4286, 2.158, 3.954), (0.2952, 2.227, 3.936), (0.1505, 2.269, 3.925), (-3.816e-07, 2.284, 3.921), (-0.1505, 2.269, 3.925), (-0.2952, 2.227, 3.936), (-0.4286, 2.158, 3.954), (-0.5455, 2.065, 3.979), (-0.6415, 1.952, 4.009), (-0.7128, 1.823, 4.044), (-0.7878, 1.298, 4.148), (-0.7031, 1.005, 4.217), (-8.524e-07, 2.323, 8.126), (-0.07956, 0.6879, 4.302), (0.07955, 0.6879, 4.302), (-9.857e-07, 0.6879, 4.302), (0.6906, 0.9044, 4.391), (0.7292, 1.022, 4.36), (0.7752, 1.155, 4.324), (0.817, 1.326, 4.288), (0.8206, 1.528, 4.254), (-0.7877, 1.72, 4.218), (-0.8206, 1.528, 4.254), (-0.7752, 1.155, 4.324), (-0.6906, 0.9044, 4.391), (-0.614, 0.8083, 4.417), (-0.4666, 0.7369, 4.436), (-0.2475, 0.6929, 4.448), (0.2475, 0.6929, 4.448), (0.614, 0.8083, 4.417), (0.7877, 1.72, 4.218), (0.7392, 1.871, 4.18), (0.6653, 2.004, 4.144), (0.5658, 2.121, 4.113), (0.4445, 2.217, 4.087), (0.3062, 2.289, 4.068), (0.1561, 2.333, 4.056), (-3.833e-07, 2.348, 4.052), (-0.1561, 2.333, 4.056), (-0.3062, 2.289, 4.068), (-0.4445, 2.217, 4.087), (-0.5658, 2.121, 4.113), (-0.6653, 2.004, 4.144), (-0.7392, 1.871, 4.18), (-0.817, 1.326, 4.288), (-0.7292, 1.022, 4.36), (-0.0825, 0.6929, 4.448), (0.0825, 0.6929, 4.448), (-1.01e-06, 0.6929, 4.448)], [], [(62, 60, 333, 334), (281, 3, 5, 280), (280, 5, 7, 282), (282, 7, 9, 283), (283, 9, 11, 284), (284, 11, 13, 285), (286, 15, 17, 287), (287, 17, 19, 288), (289, 21, 23, 290), (290, 23, 25, 291), (292, 27, 29, 293), (293, 29, 31, 294), (377, 88, 523, 629), (295, 33, 35, 296), (296, 35, 37, 297), (386, 115, 541, 635), (298, 39, 41, 299), (299, 41, 43, 300), (123, 258, 602, 546), (301, 45, 47, 302), (302, 47, 49, 303), (96, 267, 608, 528), (304, 51, 53, 305), (305, 53, 55, 306), (306, 55, 57, 307), (307, 57, 59, 308), (308, 59, 61, 309), (309, 61, 63, 310), (278, 66, 337, 347), (1, 319, 355, 330), (370, 67, 70, 371), (67, 66, 69, 70), (278, 65, 68, 276), (371, 70, 73, 372), (70, 69, 72, 73), (276, 68, 71, 275), (372, 73, 76, 373), (73, 72, 75, 76), (275, 71, 74, 274), (373, 76, 79, 374), (76, 75, 78, 79), (274, 74, 77, 273), (383, 106, 535, 633), (392, 133, 553, 639), (105, 264, 606, 534), (375, 82, 85, 376), (82, 81, 84, 85), (272, 80, 83, 271), (376, 85, 88, 377), (85, 84, 87, 88), (271, 83, 86, 270), (78, 273, 612, 516), (18, 411, 643, 491), (414, 445, 659, 645), (378, 91, 94, 379), (91, 90, 93, 94), (269, 89, 92, 268), (379, 94, 97, 380), (94, 93, 96, 97), (268, 92, 95, 267), (378, 443, 658, 630), (289, 89, 524, 616), (298, 116, 542, 622), (381, 100, 103, 382), (100, 99, 102, 103), (266, 98, 101, 265), (382, 103, 106, 383), (103, 102, 105, 106), (265, 101, 104, 264), (417, 448, 661, 647), (426, 457, 667, 653), (418, 32, 501, 648), (384, 109, 112, 385), (109, 108, 111, 112), (263, 107, 110, 262), (385, 112, 115, 386), (112, 111, 114, 115), (262, 110, 113, 261), (454, 389, 637, 665), (37, 172, 565, 504), (295, 107, 536, 620), (387, 118, 121, 388), (118, 117, 120, 121), (260, 116, 119, 259), (388, 121, 124, 389), (121, 120, 123, 124), (259, 119, 122, 258), (304, 134, 554, 626), (421, 38, 505, 650), (390, 455, 666, 638), (390, 127, 130, 391), (127, 126, 129, 130), (257, 125, 128, 256), (391, 130, 133, 392), (130, 129, 132, 133), (256, 128, 131, 255), (36, 420, 649, 503), (201, 170, 564, 578), (79, 78, 516, 517), (393, 136, 139, 394), (136, 135, 138, 139), (254, 134, 137, 253), (394, 139, 142, 395), (139, 138, 141, 142), (253, 137, 140, 252), (395, 142, 145, 396), (142, 141, 144, 145), (252, 140, 143, 251), (396, 145, 148, 397), (145, 144, 147, 148), (251, 143, 146, 250), (397, 148, 151, 398), (148, 147, 150, 151), (250, 146, 149, 249), (153, 154, 344, 343), (327, 322, 358, 363), (399, 62, 334, 403), (61, 59, 183, 184), (53, 51, 179, 180), (37, 35, 171, 172), (29, 27, 167, 168), (13, 11, 159, 160), (12, 408, 641, 487), (5, 3, 155, 156), (59, 57, 182, 183), (375, 440, 656, 628), (43, 41, 174, 175), (19, 17, 162, 163), (42, 423, 651, 507), (11, 9, 158, 159), (35, 33, 170, 171), (57, 55, 181, 182), (49, 47, 177, 178), (41, 39, 173, 174), (9, 7, 157, 158), (172, 203, 579, 565), (17, 15, 161, 162), (25, 23, 165, 166), (63, 61, 184, 185), (55, 53, 180, 181), (47, 45, 176, 177), (204, 173, 566, 580), (23, 21, 164, 165), (7, 5, 156, 157), (31, 29, 168, 169), (117, 118, 544, 543), (99, 100, 532, 531), (175, 174, 205, 206), (171, 170, 201, 202), (126, 127, 550, 549), (108, 109, 538, 537), (172, 171, 202, 203), (168, 167, 198, 199), (124, 123, 546, 547), (177, 176, 207, 208), (133, 132, 552, 553), (169, 168, 199, 200), (165, 164, 195, 196), (254, 135, 555, 599), (174, 173, 204, 205), (263, 108, 537, 605), (166, 165, 196, 197), (191, 193, 676, 675), (193, 226, 686, 676), (235, 236, 696, 695), (696, 697, 732, 731), (698, 699, 734, 733), (705, 704, 739, 740), (260, 117, 543, 603), (691, 692, 727, 726), (681, 682, 717, 716), (269, 90, 525, 609), (676, 686, 721, 711), (443, 412, 644, 658), (673, 674, 709, 708), (701, 680, 715, 736), (694, 695, 730, 729), (687, 688, 723, 722), (686, 687, 722, 721), (77, 285, 613, 515), (699, 677, 712, 734), (675, 676, 711, 710), (104, 294, 619, 533), (678, 700, 735, 713), (703, 705, 740, 738), (697, 698, 733, 732), (700, 679, 714, 735), (689, 690, 725, 724), (446, 415, 646, 660), (680, 681, 716, 715), (693, 694, 729, 728), (672, 673, 708, 707), (455, 424, 652, 666), (141, 252, 251, 144), (138, 253, 252, 141), (135, 254, 253, 138), (25, 166, 561, 496), (129, 256, 255, 132), (126, 257, 256, 129), (95, 291, 617, 527), (120, 259, 258, 123), (117, 260, 259, 120), (122, 300, 623, 545), (111, 262, 261, 114), (108, 263, 262, 111), (458, 427, 654, 668), (102, 265, 264, 105), (99, 266, 265, 102), (49, 178, 569, 512), (93, 268, 267, 96), (90, 269, 268, 93), (409, 14, 489, 642), (84, 271, 270, 87), (81, 272, 271, 84), (89, 269, 609, 524), (75, 274, 273, 78), (72, 275, 274, 75), (69, 276, 275, 72), (66, 278, 276, 69), (310, 318, 354, 352), (312, 63, 185, 313), (314, 315, 217, 155), (704, 684, 719, 739), (692, 693, 728, 727), (220, 219, 212, 211), (690, 691, 726, 725), (682, 683, 718, 717), (685, 672, 707, 720), (199, 198, 236, 235), (674, 675, 710, 709), (679, 701, 736, 714), (195, 225, 194, 239), (683, 703, 738, 718), (695, 696, 731, 730), (684, 248, 706, 719), (222, 190, 247, 210), (240, 208, 226, 193), (225, 224, 209, 194), (242, 241, 191, 189), (244, 243, 188, 187), (239, 194, 677, 699), (232, 233, 693, 692), (669, 671, 705, 703), (206, 205, 229, 228), (670, 221, 684, 704), (188, 189, 674, 673), (315, 468, 671, 669), (210, 247, 701, 679), (234, 235, 695, 694), (246, 214, 223, 186), (221, 186, 248, 684), (230, 231, 691, 690), (189, 191, 675, 674), (144, 251, 250, 147), (147, 250, 249, 150), (369, 64, 335, 400), (325, 327, 363, 361), (65, 280, 282, 68), (68, 282, 283, 71), (71, 283, 284, 74), (74, 284, 285, 77), (175, 206, 581, 567), (80, 286, 287, 83), (83, 287, 288, 86), (98, 266, 607, 530), (89, 289, 290, 92), (92, 290, 291, 95), (166, 197, 575, 561), (98, 292, 293, 101), (101, 293, 294, 104), (80, 272, 611, 518), (107, 295, 296, 110), (110, 296, 297, 113), (48, 426, 653, 511), (116, 298, 299, 119), (119, 299, 300, 122), (261, 113, 539, 604), (125, 301, 302, 128), (128, 302, 303, 131), (267, 95, 527, 608), (134, 304, 305, 137), (137, 305, 306, 140), (140, 306, 307, 143), (143, 307, 308, 146), (146, 308, 309, 149), (317, 281, 350, 353), (312, 318, 310, 63), (3, 311, 314, 155), (466, 312, 313, 467), (213, 215, 683, 682), (467, 468, 315, 314), (3, 281, 317, 311), (466, 469, 318, 312), (280, 65, 336, 349), (324, 325, 361, 360), (151, 150, 340, 341), (279, 153, 343, 348), (322, 320, 356, 358), (398, 151, 341, 402), (149, 309, 351, 339), (335, 329, 337, 338), (400, 335, 338, 401), (346, 330, 336, 347), (402, 341, 344, 403), (341, 340, 343, 344), (345, 339, 342, 348), (329, 346, 347, 337), (340, 345, 348, 343), (330, 350, 349, 336), (339, 351, 352, 342), (471, 353, 355, 472), (472, 355, 357, 473), (475, 362, 359, 474), (476, 364, 362, 475), (330, 355, 353, 350), (352, 354, 356, 342), (473, 357, 364, 476), (319, 321, 357, 355), (150, 249, 345, 340), (8, 6, 405, 406), (66, 67, 338, 337), (321, 328, 364, 357), (469, 317, 353, 471), (328, 326, 362, 364), (4, 2, 331, 332), (249, 149, 339, 345), (277, 1, 330, 346), (326, 323, 359, 362), (320, 152, 342, 356), (64, 0, 329, 335), (309, 310, 352, 351), (324, 360, 482, 480), (281, 280, 349, 350), (152, 279, 348, 342), (65, 278, 347, 336), (0, 277, 346, 329), (477, 366, 368, 478), (474, 359, 367, 478), (367, 359, 481, 485), (470, 324, 366, 477), (381, 382, 447, 446), (258, 122, 545, 602), (375, 376, 441, 440), (46, 44, 424, 425), (264, 104, 533, 606), (16, 14, 409, 410), (370, 371, 436, 435), (393, 394, 459, 458), (12, 10, 407, 408), (387, 388, 453, 452), (58, 56, 430, 431), (54, 52, 428, 429), (382, 383, 448, 447), (24, 22, 413, 414), (376, 377, 442, 441), (223, 187, 672, 685), (231, 232, 692, 691), (371, 372, 437, 436), (212, 213, 682, 681), (394, 395, 460, 459), (388, 389, 454, 453), (28, 26, 415, 416), (4, 332, 433, 404), (91, 378, 630, 526), (333, 60, 432, 434), (82, 375, 628, 520), (40, 38, 421, 422), (36, 34, 419, 420), (154, 399, 403, 344), (2, 369, 400, 331), (398, 402, 465, 463), (331, 400, 401, 332), (333, 402, 403, 334), (67, 370, 401, 338), (435, 404, 433, 464), (404, 435, 436, 405), (405, 436, 437, 406), (406, 437, 438, 407), (407, 438, 439, 408), (109, 384, 634, 538), (409, 440, 441, 410), (410, 441, 442, 411), (136, 393, 640, 556), (412, 443, 444, 413), (413, 444, 445, 414), (20, 18, 491, 493), (415, 446, 447, 416), (416, 447, 448, 417), (14, 12, 487, 489), (418, 449, 450, 419), (419, 450, 451, 420), (19, 163, 559, 492), (421, 452, 453, 422), (422, 453, 454, 423), (170, 33, 502, 564), (424, 455, 456, 425), (425, 456, 457, 426), (50, 48, 511, 513), (427, 458, 459, 428), (428, 459, 460, 429), (429, 460, 461, 430), (430, 461, 462, 431), (431, 462, 463, 432), (432, 463, 465, 434), (401, 370, 435, 464), (236, 237, 697, 696), (427, 50, 513, 654), (169, 200, 577, 563), (42, 40, 422, 423), (402, 333, 434, 465), (391, 392, 457, 456), (30, 28, 416, 417), (397, 398, 463, 462), (291, 25, 496, 617), (34, 32, 418, 419), (60, 58, 431, 432), (396, 397, 462, 461), (22, 20, 412, 413), (379, 380, 445, 444), (385, 386, 451, 450), (285, 13, 488, 613), (52, 50, 427, 428), (56, 54, 429, 430), (384, 385, 450, 449), (332, 401, 464, 433), (390, 391, 456, 455), (288, 19, 492, 615), (373, 374, 439, 438), (18, 16, 410, 411), (445, 380, 631, 659), (395, 396, 461, 460), (48, 46, 425, 426), (372, 373, 438, 437), (6, 4, 404, 405), (378, 379, 444, 443), (10, 8, 406, 407), (311, 466, 467, 314), (313, 316, 468, 467), (311, 317, 469, 466), (354, 471, 472, 356), (356, 472, 473, 358), (361, 475, 474, 360), (363, 476, 475, 361), (358, 473, 476, 363), (318, 469, 471, 354), (365, 477, 478, 367), (360, 474, 478, 368), (323, 470, 477, 365), (480, 482, 486, 484), (481, 479, 483, 485), (360, 368, 486, 482), (368, 366, 484, 486), (366, 324, 480, 484), (365, 367, 485, 483), (323, 365, 483, 479), (359, 323, 479, 481), (613, 488, 490, 614), (615, 492, 494, 616), (617, 496, 498, 618), (619, 500, 502, 620), (621, 504, 506, 622), (623, 508, 510, 624), (625, 512, 514, 626), (627, 517, 520, 628), (517, 516, 519, 520), (612, 515, 518, 611), (629, 523, 526, 630), (523, 522, 525, 526), (610, 521, 524, 609), (631, 529, 532, 632), (529, 528, 531, 532), (608, 527, 530, 607), (633, 535, 538, 634), (535, 534, 537, 538), (606, 533, 536, 605), (635, 541, 544, 636), (541, 540, 543, 544), (604, 539, 542, 603), (637, 547, 550, 638), (547, 546, 549, 550), (602, 545, 548, 601), (639, 553, 556, 640), (553, 552, 555, 556), (600, 551, 554, 599), (510, 508, 567, 568), (494, 492, 559, 560), (514, 512, 569, 570), (498, 496, 561, 562), (502, 500, 563, 564), (506, 504, 565, 566), (490, 488, 557, 558), (570, 569, 583, 584), (562, 561, 575, 576), (568, 567, 581, 582), (560, 559, 573, 574), (566, 565, 579, 580), (558, 557, 571, 572), (564, 563, 577, 578), (578, 577, 591, 592), (584, 583, 597, 598), (576, 575, 589, 590), (582, 581, 595, 596), (574, 573, 587, 588), (580, 579, 593, 594), (572, 571, 585, 586), (552, 600, 599, 555), (546, 602, 601, 549), (540, 604, 603, 543), (534, 606, 605, 537), (528, 608, 607, 531), (522, 610, 609, 525), (516, 612, 611, 519), (515, 613, 614, 518), (521, 615, 616, 524), (527, 617, 618, 530), (533, 619, 620, 536), (539, 621, 622, 542), (545, 623, 624, 548), (551, 625, 626, 554), (513, 511, 653, 654), (639, 640, 668, 667), (493, 491, 643, 644), (629, 630, 658, 657), (501, 499, 647, 648), (637, 638, 666, 665), (633, 634, 662, 661), (641, 655, 656, 642), (643, 657, 658, 644), (645, 659, 660, 646), (647, 661, 662, 648), (649, 663, 664, 650), (651, 665, 666, 652), (653, 667, 668, 654), (631, 632, 660, 659), (505, 503, 649, 650), (635, 636, 664, 663), (627, 628, 656, 655), (497, 495, 645, 646), (489, 487, 641, 642), (509, 507, 651, 652), (194, 209, 678, 677), (294, 31, 500, 619), (671, 670, 704, 705), (300, 43, 508, 623), (240, 241, 598, 597), (297, 37, 504, 621), (226, 227, 687, 686), (303, 49, 512, 625), (27, 292, 618, 498), (21, 289, 616, 494), (33, 295, 620, 502), (209, 245, 700, 678), (15, 286, 614, 490), (198, 167, 562, 576), (187, 188, 673, 672), (173, 39, 506, 566), (44, 42, 507, 509), (161, 15, 490, 558), (26, 24, 495, 497), (38, 36, 503, 505), (32, 30, 499, 501), (13, 160, 557, 488), (176, 45, 510, 568), (118, 387, 636, 544), (127, 390, 638, 550), (100, 381, 632, 532), (245, 210, 679, 700), (255, 131, 551, 600), (227, 228, 688, 687), (125, 257, 601, 548), (116, 260, 603, 542), (134, 254, 599, 554), (107, 263, 605, 536), (207, 176, 568, 582), (451, 386, 635, 663), (424, 44, 509, 652), (387, 452, 664, 636), (270, 86, 521, 610), (195, 164, 560, 574), (273, 77, 515, 612), (393, 458, 668, 640), (131, 303, 625, 551), (43, 175, 567, 508), (452, 421, 650, 664), (113, 297, 621, 539), (86, 288, 615, 521), (449, 418, 648, 662), (440, 409, 642, 656), (272, 81, 519, 611), (266, 99, 531, 607), (257, 126, 549, 601), (229, 230, 690, 689), (135, 136, 556, 555), (211, 212, 681, 680), (228, 229, 689, 688), (115, 114, 540, 541), (88, 87, 522, 523), (247, 211, 680, 701), (106, 105, 534, 535), (97, 96, 528, 529), (192, 161, 558, 572), (439, 374, 627, 655), (381, 446, 660, 632), (81, 82, 520, 519), (90, 91, 526, 525), (457, 392, 639, 667), (384, 449, 662, 634), (448, 383, 633, 661), (415, 26, 497, 646), (167, 27, 498, 562), (31, 169, 563, 500), (423, 454, 665, 651), (301, 125, 548, 624), (292, 98, 530, 618), (30, 417, 647, 499), (164, 21, 494, 560), (442, 377, 629, 657), (179, 51, 514, 570), (420, 451, 663, 649), (411, 442, 657, 643), (286, 80, 518, 614), (412, 20, 493, 644), (24, 414, 645, 495), (408, 439, 655, 641), (87, 270, 610, 522), (114, 261, 604, 540), (389, 124, 547, 637), (380, 97, 529, 631), (132, 255, 600, 552), (374, 79, 517, 627), (238, 239, 699, 698), (39, 298, 622, 506), (186, 223, 685, 248), (51, 304, 626, 514), (237, 238, 698, 697), (45, 301, 624, 510), (215, 669, 703, 683), (233, 234, 694, 693), (198, 576, 590), (195, 574, 588), (207, 582, 596), (241, 179, 570, 584), (183, 182, 244, 214), (163, 162, 224, 225), (159, 158, 220, 190), (184, 183, 214, 246), (180, 179, 241, 242), (160, 159, 190, 222), (156, 155, 217, 218), (185, 184, 246, 216), (181, 180, 242, 243), (157, 156, 218, 219), (182, 181, 243, 244), (178, 177, 208, 240), (158, 157, 219, 220), (162, 161, 192, 224), (468, 316, 670, 671), (201, 200, 234, 233), (196, 195, 239, 238), (190, 220, 211, 247), (208, 207, 227, 226), (203, 202, 232, 231), (241, 240, 193, 191), (207, 206, 228, 227), (219, 218, 213, 212), (224, 192, 245, 209), (192, 222, 210, 245), (243, 242, 189, 188), (205, 204, 230, 229), (217, 315, 669, 215), (200, 199, 235, 234), (214, 244, 187, 223), (198, 197, 237, 236), (316, 216, 221, 670), (202, 201, 233, 232), (197, 196, 238, 237), (216, 246, 186, 221), (204, 203, 231, 230), (218, 217, 215, 213), (185, 216, 316, 313), (225, 587, 573), (203, 593, 579), (241, 584, 598), (178, 240, 583, 569), (240, 597, 583), (222, 192, 586, 585), (200, 201, 592, 591), (225, 195, 588, 587), (163, 225, 573, 559), (222, 585, 571), (197, 589, 575), (206, 595, 581), (192, 572, 586), (201, 578, 592), (160, 222, 571, 557), (200, 591, 577), (203, 204, 594, 593), (204, 580, 594), (197, 198, 590, 589), (206, 207, 596, 595), (720, 707, 741, 754), (733, 734, 768, 767), (740, 739, 773, 774), (725, 726, 760, 759), (726, 727, 761, 760), (719, 706, 702, 753), (716, 717, 751, 750), (708, 709, 743, 742), (714, 736, 770, 748), (729, 730, 764, 763), (739, 719, 753, 773), (721, 722, 756, 755), (734, 712, 746, 768), (711, 721, 755, 745), (710, 711, 745, 744), (738, 740, 774, 772), (732, 733, 767, 766), (728, 729, 763, 762), (724, 725, 759, 758), (715, 716, 750, 749), (706, 720, 754, 702), (707, 708, 742, 741), (736, 715, 749, 770), (727, 728, 762, 761), (722, 723, 757, 756), (735, 714, 748, 769), (717, 718, 752, 751), (713, 735, 769, 747), (709, 710, 744, 743), (730, 731, 765, 764), (718, 738, 772, 752), (677, 678, 713, 712), (248, 685, 720, 706), (688, 689, 724, 723), (754, 741, 775, 788), (767, 768, 802, 801), (774, 773, 807, 808), (760, 761, 795, 794), (759, 760, 794, 793), (753, 702, 737, 787), (750, 751, 785, 784), (742, 743, 777, 776), (748, 770, 804, 782), (773, 753, 787, 807), (763, 764, 798, 797), (755, 756, 790, 789), (768, 746, 780, 802), (744, 745, 779, 778), (745, 755, 789, 779), (766, 767, 801, 800), (772, 774, 808, 806), (762, 763, 797, 796), (758, 759, 793, 792), (702, 754, 788, 737), (749, 750, 784, 783), (741, 742, 776, 775), (770, 749, 783, 804), (761, 762, 796, 795), (756, 757, 791, 790), (751, 752, 786, 785), (769, 748, 782, 803), (747, 769, 803, 781), (743, 744, 778, 777), (752, 772, 806, 786), (764, 765, 799, 798), (712, 713, 747, 746), (731, 732, 766, 765), (723, 724, 758, 757), (788, 775, 809, 822), (801, 802, 836, 835), (808, 807, 841, 842), (794, 795, 829, 828), (793, 794, 828, 827), (787, 737, 771, 821), (784, 785, 819, 818), (782, 804, 838, 816), (776, 777, 811, 810), (807, 787, 821, 841), (797, 798, 832, 831), (789, 790, 824, 823), (802, 780, 814, 836), (778, 779, 813, 812), (779, 789, 823, 813), (800, 801, 835, 834), (806, 808, 842, 840), (796, 797, 831, 830), (792, 793, 827, 826), (737, 788, 822, 771), (783, 784, 818, 817), (775, 776, 810, 809), (804, 783, 817, 838), (795, 796, 830, 829), (790, 791, 825, 824), (785, 786, 820, 819), (803, 782, 816, 837), (781, 803, 837, 815), (777, 778, 812, 811), (786, 806, 840, 820), (798, 799, 833, 832), (746, 747, 781, 780), (757, 758, 792, 791), (765, 766, 800, 799), (822, 809, 843, 856), (835, 836, 870, 869), (842, 841, 875, 876), (828, 829, 863, 862), (827, 828, 862, 861), (821, 771, 805, 855), (818, 819, 853, 852), (816, 838, 872, 850), (810, 811, 845, 844), (841, 821, 855, 875), (831, 832, 866, 865), (823, 824, 858, 857), (836, 814, 848, 870), (812, 813, 847, 846), (813, 823, 857, 847), (834, 835, 869, 868), (840, 842, 876, 874), (830, 831, 865, 864), (826, 827, 861, 860), (771, 822, 856, 805), (817, 818, 852, 851), (809, 810, 844, 843), (838, 817, 851, 872), (829, 830, 864, 863), (824, 825, 859, 858), (819, 820, 854, 853), (837, 816, 850, 871), (815, 837, 871, 849), (811, 812, 846, 845), (820, 840, 874, 854), (832, 833, 867, 866), (780, 781, 815, 814), (791, 792, 826, 825), (799, 800, 834, 833), (856, 843, 877, 890), (869, 870, 904, 903), (876, 875, 909, 910), (862, 863, 897, 896), (861, 862, 896, 895), (855, 805, 839, 889), (852, 853, 887, 886), (850, 872, 906, 884), (844, 845, 879, 878), (875, 855, 889, 909), (865, 866, 900, 899), (857, 858, 892, 891), (870, 848, 882, 904), (846, 847, 881, 880), (847, 857, 891, 881), (868, 869, 903, 902), (874, 876, 910, 908), (864, 865, 899, 898), (860, 861, 895, 894), (805, 856, 890, 839), (851, 852, 886, 885), (843, 844, 878, 877), (872, 851, 885, 906), (863, 864, 898, 897), (858, 859, 893, 892), (853, 854, 888, 887), (871, 850, 884, 905), (849, 871, 905, 883), (845, 846, 880, 879), (854, 874, 908, 888), (866, 867, 901, 900), (814, 815, 849, 848), (825, 826, 860, 859), (833, 834, 868, 867), (890, 877, 911, 924), (903, 904, 938, 937), (910, 909, 942, 943), (896, 897, 931, 930), (895, 896, 930, 929), (889, 839, 873, 923), (886, 887, 921, 920), (884, 906, 940, 918), (878, 879, 913, 912), (909, 889, 923, 942), (899, 900, 934, 933), (891, 892, 926, 925), (904, 882, 916, 938), (880, 881, 915, 914), (881, 891, 925, 915), (902, 903, 937, 936), (908, 910, 943, 941), (898, 899, 933, 932), (894, 895, 929, 928), (839, 890, 924, 873), (885, 886, 920, 919), (877, 878, 912, 911), (906, 885, 919, 940), (897, 898, 932, 931), (892, 893, 927, 926), (887, 888, 922, 921), (905, 884, 918, 939), (883, 905, 939, 917), (879, 880, 914, 913), (888, 908, 941, 922), (900, 901, 935, 934), (848, 849, 883, 882), (859, 860, 894, 893), (867, 868, 902, 901), (882, 883, 917, 916), (893, 894, 928, 927), (901, 902, 936, 935), (924, 911, 907), (937, 938, 907), (943, 942, 907), (930, 931, 907), (929, 930, 907), (923, 873, 907), (920, 921, 907), (918, 940, 907), (912, 913, 907), (942, 923, 907), (933, 934, 907), (925, 926, 907), (938, 916, 907), (914, 915, 907), (915, 925, 907), (936, 937, 907), (941, 943, 907), (932, 933, 907), (928, 929, 907), (873, 924, 907), (919, 920, 907), (911, 912, 907), (940, 919, 907), (931, 932, 907), (926, 927, 907), (921, 922, 907), (939, 918, 907), (917, 939, 907), (913, 914, 907), (922, 941, 907), (934, 935, 907), (916, 917, 907), (927, 928, 907), (935, 936, 907)])
me_cylinder_002.use_remesh_preserve_volume = False
me_cylinder_002.use_remesh_preserve_attributes = False
me_cylinder_002.use_mirror_vertex_groups = False
me_cylinder_002.update()
me_plane = bpy.data.meshes.new('Plane')
me_plane.from_pydata([(-1.473, 5.409, -4.29), (-1.473, 0.766, -2.393), (-1.473, 7.306, 0.3536), (-1.473, 2.662, 2.25), (-0.1151, -4.18, -6.751), (-0.1151, 0.743, 9.411), (1.243, 5.409, -4.29), (1.243, 0.766, -2.393), (1.243, 7.306, 0.3536), (1.243, 2.662, 2.25), (-0.1151, -1.911, 15.74), (-0.1151, -4.405, -0.6578), (-0.1151, -3.121, 5.823), (0.594, 6.015, 3.879), (0.594, -9.683, -31.58), (0.5555, 5.795, 3.976), (0.5555, -9.903, -31.48), (0.4444, 5.601, 4.062), (0.4444, -10.1, -31.4), (0.2743, 5.457, 4.126), (0.2743, -10.24, -31.33), (0.0656, 5.381, 4.159), (0.06561, -10.32, -31.3), (-0.1565, 5.381, 4.159), (-0.1565, -10.32, -31.3), (-0.3652, 5.457, 4.126), (-0.3652, -10.24, -31.33), (-0.5353, 5.601, 4.062), (-0.5353, -10.1, -31.4), (-0.6464, 5.795, 3.976), (-0.6463, -9.903, -31.48), (-0.6849, 6.015, 3.879), (-0.6849, -9.683, -31.58), (-0.6464, 6.236, 3.781), (-0.6463, -9.462, -31.68), (-0.5353, 6.43, 3.695), (-0.5353, -9.269, -31.76), (-0.3652, 6.573, 3.632), (-0.3652, -9.125, -31.83), (-0.1565, 6.65, 3.598), (-0.1565, -9.048, -31.86), (0.0656, 6.65, 3.598), (0.06561, -9.048, -31.86), (0.2743, 6.573, 3.632), (0.2743, -9.125, -31.83), (0.4444, 6.43, 3.695), (0.4444, -9.269, -31.76), (0.5555, 6.236, 3.781), (0.5555, -9.462, -31.68)], [], [(0, 1, 3, 2), (3, 1, 4, 5), (6, 8, 9, 7), (2, 8, 6, 0), (3, 9, 8, 2), (0, 6, 7, 1), (5, 9, 3), (9, 5, 4, 7), (4, 5, 10, 12, 11), (1, 7, 4), (13, 15, 16, 14), (15, 17, 18, 16), (17, 19, 20, 18), (19, 21, 22, 20), (21, 23, 24, 22), (23, 25, 26, 24), (25, 27, 28, 26), (27, 29, 30, 28), (29, 31, 32, 30), (31, 33, 34, 32), (33, 35, 36, 34), (35, 37, 38, 36), (37, 39, 40, 38), (39, 41, 42, 40), (41, 43, 44, 42), (43, 45, 46, 44), (45, 47, 48, 46), (47, 13, 14, 48)])
me_plane.use_remesh_preserve_volume = False
me_plane.use_remesh_preserve_attributes = False
me_plane.use_mirror_vertex_groups = False
me_plane.update()

# ---- objects
ob_icosphere = bpy.data.objects.new('Icosphere', me_icosphere)
ob_cube_001 = bpy.data.objects.new('Cube.001', me_cube_002)
ob_cube = bpy.data.objects.new('Cube', me_cube_001)
ob_root = bpy.data.objects.new('root', None)
ob_casco = bpy.data.objects.new('casco', me_cylinder_002)
ob_hacha = bpy.data.objects.new('hacha', me_plane)
ob_flare = bpy.data.objects.new('flare', None)

# ---- transforms, parenting, visibility, modifiers, constraints
ob_icosphere.location = (-7.306, -0.08525, 1.993)
ob_icosphere.scale = (2.424, 2.424, 2.424)
ob_icosphere.lineart.crease_threshold = 0.0
ob_cube_001.location = (0.0, 0.0, -10.69)
ob_cube_001.scale = (1.87, 1.87, 1.87)
ob_cube_001.lineart.crease_threshold = 0.0
ob_cube.location = (0.0, 0.0, 0.0)
ob_cube.scale = (2.523, 2.523, 2.523)
ob_cube.lineart.crease_threshold = 0.0
ob_root.location = (2.269, 0.0, 0.0)
ob_root.empty_image_offset = (0.0, 0.0)
ob_root.lineart.crease_threshold = 0.0
ob_casco.location = (-53.79, 5.025, 63.52)
ob_casco.lineart.crease_threshold = 0.0
ob_hacha.location = (0.03019, -48.65, 59.24)
ob_hacha.lineart.crease_threshold = 0.0
ob_flare.parent = ob_hacha
ob_flare.matrix_parent_inverse = Matrix(((1.0, -2.328e-10, 0.0, -0.03019), (0.0, 1.0, 0.0, 10.67), (0.0, 0.0, 1.0, -59.24), (0.0, 0.0, 0.0, 1.0)))
ob_flare.location = (0.03019, -10.67, 59.24)
ob_flare.empty_image_offset = (0.0, 0.0)
ob_flare.lineart.crease_threshold = 0.0

# ---- collection membership
col_collection_1.objects.link(ob_icosphere)
col_collection_1.objects.link(ob_cube_001)
col_collection_1.objects.link(ob_cube)
col_collection_1.objects.link(ob_root)
col_collection_1.objects.link(ob_casco)
col_collection_1.objects.link(ob_hacha)
col_collection_1.objects.link(ob_flare)

# ---- scene / render settings (as saved in the file)
scene.frame_start = 1; scene.frame_end = 250; scene.frame_set(1)
scene.render.engine = 'BLENDER_EEVEE_NEXT'
scene.render.resolution_percentage = 50
scene.render.dither_intensity = 0.0
scene.cycles.use_denoising = False
scene.cycles.samples = 10
scene.cycles.sampling_pattern = 'TABULATED_SOBOL'
scene.cycles.light_sampling_threshold = 0.0
scene.cycles.use_adaptive_sampling = False
scene.cycles.use_light_tree = False
scene.cycles.blur_glossy = 0.0
scene.cycles.volume_bounces = 1
scene.cycles.pixel_filter_type = 'GAUSSIAN'
scene.cycles.sample_clamp_indirect = 0.0
scene.view_settings.view_transform = 'Standard'
bpy.context.view_layer.update()

# ---- added for rendering (the .blend has no active camera and no usable light): camera, sun
cam_auto = bpy.data.cameras.new('AutoCamera')
cam_auto.lens = 50.0
cam_auto.sensor_width = 36.0
cam_auto.clip_end = 1990.5
ob_auto_camera = bpy.data.objects.new('AutoCamera', cam_auto)
scene.collection.objects.link(ob_auto_camera)
ob_auto_camera.location = (87.1067, -160.955, 126.032)
ob_auto_camera.rotation_euler = (1.09748, -7.21219e-08, 0.694738)
scene.camera = ob_auto_camera
light_auto_sun = bpy.data.lights.new('AutoSun', 'SUN')
light_auto_sun.energy = 3.0
light_auto_sun.angle = 0.0523599
ob_auto_sun = bpy.data.objects.new('AutoSun', light_auto_sun)
scene.collection.objects.link(ob_auto_sun)
ob_auto_sun.rotation_euler = (0.872665, 0.174533, 0.523599)
bpy.context.view_layer.update()
